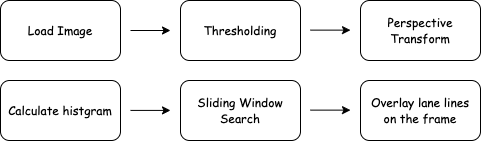

The diagram above was exported from draw.io. Its source (the exported page's mxGraphModel, read from the mxfile embedded in the PNG):
<mxGraphModel dx="515" dy="741" grid="1" gridSize="10" guides="1" tooltips="1" connect="1" arrows="1" fold="1" page="1" pageScale="1" pageWidth="1169" pageHeight="827" math="0" shadow="0">
  <root>
    <mxCell id="0" />
    <mxCell id="1" parent="0" />
    <mxCell id="4" style="edgeStyle=none;html=1;fontFamily=Comic Sans MS;fillColor=#f5f5f5;strokeColor=#000000;" edge="1" parent="1">
      <mxGeometry relative="1" as="geometry">
        <mxPoint x="240" y="200" as="targetPoint" />
        <mxPoint x="200" y="200" as="sourcePoint" />
      </mxGeometry>
    </mxCell>
    <mxCell id="2" value="&lt;font face=&quot;Comic Sans MS&quot;&gt;Load Image&lt;/font&gt;" style="rounded=1;whiteSpace=wrap;html=1;" vertex="1" parent="1">
      <mxGeometry x="70" y="170" width="120" height="60" as="geometry" />
    </mxCell>
    <mxCell id="7" value="&lt;font face=&quot;Comic Sans MS&quot;&gt;Thresholding&lt;/font&gt;" style="rounded=1;whiteSpace=wrap;html=1;" vertex="1" parent="1">
      <mxGeometry x="250" y="170" width="120" height="60" as="geometry" />
    </mxCell>
    <mxCell id="8" style="edgeStyle=none;html=1;fontFamily=Comic Sans MS;fillColor=#f5f5f5;strokeColor=#000000;" edge="1" parent="1">
      <mxGeometry relative="1" as="geometry">
        <mxPoint x="420" y="199.63" as="targetPoint" />
        <mxPoint x="380" y="199.63" as="sourcePoint" />
      </mxGeometry>
    </mxCell>
    <mxCell id="9" value="&lt;font face=&quot;Comic Sans MS&quot;&gt;Perspective&lt;br&gt;Transform&lt;br&gt;&lt;/font&gt;" style="rounded=1;whiteSpace=wrap;html=1;" vertex="1" parent="1">
      <mxGeometry x="430" y="170" width="120" height="60" as="geometry" />
    </mxCell>
    <mxCell id="10" value="&lt;font face=&quot;Comic Sans MS&quot;&gt;Calculate histgram&lt;/font&gt;" style="rounded=1;whiteSpace=wrap;html=1;" vertex="1" parent="1">
      <mxGeometry x="70" y="250" width="120" height="60" as="geometry" />
    </mxCell>
    <mxCell id="12" value="&lt;font face=&quot;Comic Sans MS&quot;&gt;Sliding Window&lt;br&gt;Search&lt;br&gt;&lt;/font&gt;" style="rounded=1;whiteSpace=wrap;html=1;" vertex="1" parent="1">
      <mxGeometry x="250" y="250" width="120" height="60" as="geometry" />
    </mxCell>
    <mxCell id="13" style="edgeStyle=none;html=1;fontFamily=Comic Sans MS;fillColor=#f5f5f5;strokeColor=#000000;" edge="1" parent="1">
      <mxGeometry relative="1" as="geometry">
        <mxPoint x="420" y="279.6300000000001" as="targetPoint" />
        <mxPoint x="380" y="279.6300000000001" as="sourcePoint" />
      </mxGeometry>
    </mxCell>
    <mxCell id="14" value="&lt;font face=&quot;Comic Sans MS&quot;&gt;Overlay lane lines&lt;br&gt;on the frame&lt;br&gt;&lt;/font&gt;" style="rounded=1;whiteSpace=wrap;html=1;" vertex="1" parent="1">
      <mxGeometry x="430" y="250" width="120" height="60" as="geometry" />
    </mxCell>
    <mxCell id="16" style="edgeStyle=none;html=1;fontFamily=Comic Sans MS;fillColor=#f5f5f5;strokeColor=#000000;" edge="1" parent="1">
      <mxGeometry relative="1" as="geometry">
        <mxPoint x="240" y="279.90999999999997" as="targetPoint" />
        <mxPoint x="200" y="279.90999999999997" as="sourcePoint" />
      </mxGeometry>
    </mxCell>
  </root>
</mxGraphModel>